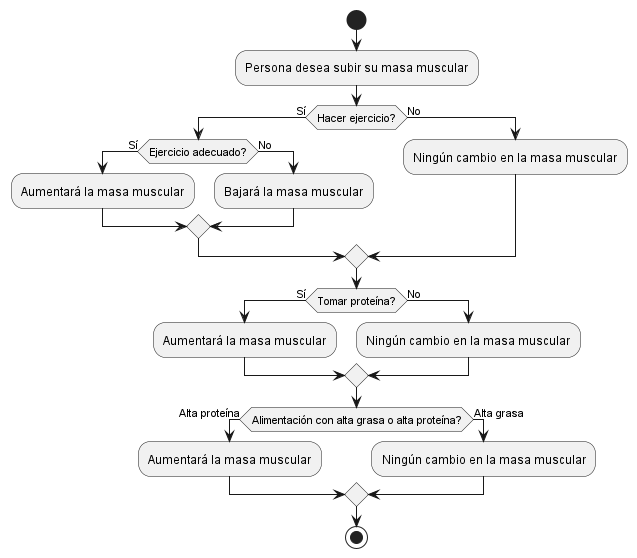

The diagram above was rendered by PlantUML. Its source (embedded in the PNG):
@startuml ejercicio2

start
:Persona desea subir su masa muscular;
if (Hacer ejercicio?) then (Sí)
    if (Ejercicio adecuado?) then (Sí)
        :Aumentará la masa muscular;
    else (No)
        :Bajará la masa muscular;
    endif
else (No)
    :Ningún cambio en la masa muscular;
endif

if (Tomar proteína?) then (Sí)
    :Aumentará la masa muscular;
else (No)
    :Ningún cambio en la masa muscular;
endif

if (Alimentación con alta grasa o alta proteína?) then (Alta proteína)
    :Aumentará la masa muscular;
else (Alta grasa)
    :Ningún cambio en la masa muscular;
endif

stop

@enduml